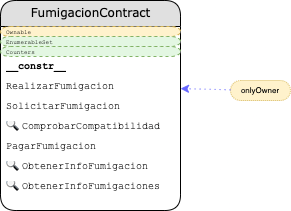

The diagram above was exported from draw.io. Its source (the exported page's mxGraphModel, read from the mxfile embedded in the PNG):
<mxGraphModel dx="1012" dy="2272" grid="1" gridSize="10" guides="1" tooltips="1" connect="1" arrows="1" fold="1" page="1" pageScale="1" pageWidth="827" pageHeight="1169" math="0" shadow="0">
  <root>
    <mxCell id="0" />
    <mxCell id="1" parent="0" />
    <UserObject label="FumigacionContract" rparent="-" type="" override="" placeholders="1" id="2">
      <mxCell style="swimlane;html=1;fontStyle=0;childLayout=stackLayout;horizontal=1;startSize=26;fillColor=#e0e0e0;horizontalStack=0;resizeParent=1;resizeLast=0;collapsible=1;marginBottom=0;swimlaneFillColor=#ffffff;align=center;rounded=1;shadow=0;comic=0;labelBackgroundColor=none;strokeColor=#000000;strokeWidth=1;fontFamily=Verdana;fontSize=12;fontColor=#000000;arcSize=20;" vertex="1" parent="1">
        <mxGeometry x="70" y="210" width="180" height="210" as="geometry" />
      </mxCell>
    </UserObject>
    <UserObject label="Ownable" rparent="0" type="mxgraph.bootstrap.rrect;strokeColor=none" override="fontSize=6" placeholders="1" id="3">
      <mxCell style="shape=mxgraph.bootstrap.rrect;strokeColor=none;html=1;fillColor=#fff2cc;strokeColor=#d6b656;dashed=1;spacingLeft=4;spacingRight=4;whiteSpace=wrap;overflow=hidden;rotatable=0;points=[[0,0.5],[1,0.5]];portConstraint=eastwest;fontFamily=Courier New;fontSize=10;align=left;fontSize=6" vertex="1" parent="2">
        <mxGeometry y="26" width="180" height="10" as="geometry" />
      </mxCell>
    </UserObject>
    <UserObject label="EnumerableSet" rparent="0" type="mxgraph.bootstrap.rrect" override="fontSize=6" placeholders="1" id="4">
      <mxCell style="shape=mxgraph.bootstrap.rrect;html=1;fillColor=#E3F7E2;strokeColor=#82b366;dashed=1;spacingLeft=4;spacingRight=4;whiteSpace=wrap;overflow=hidden;rotatable=0;points=[[0,0.5],[1,0.5]];portConstraint=eastwest;fontFamily=Courier New;fontSize=10;align=left;fontSize=6" vertex="1" parent="2">
        <mxGeometry y="36" width="180" height="10" as="geometry" />
      </mxCell>
    </UserObject>
    <UserObject label="Counters" rparent="0" type="mxgraph.bootstrap.rrect" override="fontSize=6" placeholders="1" id="5">
      <mxCell style="shape=mxgraph.bootstrap.rrect;html=1;fillColor=#E3F7E2;strokeColor=#82b366;dashed=1;spacingLeft=4;spacingRight=4;whiteSpace=wrap;overflow=hidden;rotatable=0;points=[[0,0.5],[1,0.5]];portConstraint=eastwest;fontFamily=Courier New;fontSize=10;align=left;fontSize=6" vertex="1" parent="2">
        <mxGeometry y="46" width="180" height="10" as="geometry" />
      </mxCell>
    </UserObject>
    <UserObject label="&lt;b&gt;__constr__&lt;b&gt;" rparent="0" type="text;strokeColor=none" override="" placeholders="1" id="6">
      <mxCell style="shape=text;strokeColor=none;html=1;fillColor=none;spacingLeft=4;spacingRight=4;whiteSpace=wrap;overflow=hidden;rotatable=0;points=[[0,0.5],[1,0.5]];portConstraint=eastwest;fontFamily=Courier New;fontSize=10;align=left;" vertex="1" parent="2">
        <mxGeometry y="56" width="180" height="20" as="geometry" />
      </mxCell>
    </UserObject>
    <UserObject label="RealizarFumigacion" rparent="0" type="text;strokeColor=none" override="" placeholders="1" id="7">
      <mxCell style="shape=text;strokeColor=none;html=1;fillColor=none;spacingLeft=4;spacingRight=4;whiteSpace=wrap;overflow=hidden;rotatable=0;points=[[0,0.5],[1,0.5]];portConstraint=eastwest;fontFamily=Courier New;fontSize=10;align=left;" vertex="1" parent="2">
        <mxGeometry y="76" width="180" height="20" as="geometry" />
      </mxCell>
    </UserObject>
    <UserObject label="SolicitarFumigacion" rparent="0" type="text;strokeColor=none" override="" placeholders="1" id="8">
      <mxCell style="shape=text;strokeColor=none;html=1;fillColor=none;spacingLeft=4;spacingRight=4;whiteSpace=wrap;overflow=hidden;rotatable=0;points=[[0,0.5],[1,0.5]];portConstraint=eastwest;fontFamily=Courier New;fontSize=10;align=left;" vertex="1" parent="2">
        <mxGeometry y="96" width="180" height="20" as="geometry" />
      </mxCell>
    </UserObject>
    <UserObject label="🔍 ComprobarCompatibilidad" rparent="0" type="text;strokeColor=none" override="" placeholders="1" id="9">
      <mxCell style="shape=text;strokeColor=none;html=1;fillColor=none;spacingLeft=4;spacingRight=4;whiteSpace=wrap;overflow=hidden;rotatable=0;points=[[0,0.5],[1,0.5]];portConstraint=eastwest;fontFamily=Courier New;fontSize=10;align=left;" vertex="1" parent="2">
        <mxGeometry y="116" width="180" height="20" as="geometry" />
      </mxCell>
    </UserObject>
    <UserObject label="PagarFumigacion" rparent="0" type="text;strokeColor=none" override="" placeholders="1" id="10">
      <mxCell style="shape=text;strokeColor=none;html=1;fillColor=none;spacingLeft=4;spacingRight=4;whiteSpace=wrap;overflow=hidden;rotatable=0;points=[[0,0.5],[1,0.5]];portConstraint=eastwest;fontFamily=Courier New;fontSize=10;align=left;" vertex="1" parent="2">
        <mxGeometry y="136" width="180" height="20" as="geometry" />
      </mxCell>
    </UserObject>
    <UserObject label="🔍 ObtenerInfoFumigacion" rparent="0" type="text;strokeColor=none" override="" placeholders="1" id="11">
      <mxCell style="shape=text;strokeColor=none;html=1;fillColor=none;spacingLeft=4;spacingRight=4;whiteSpace=wrap;overflow=hidden;rotatable=0;points=[[0,0.5],[1,0.5]];portConstraint=eastwest;fontFamily=Courier New;fontSize=10;align=left;" vertex="1" parent="2">
        <mxGeometry y="156" width="180" height="20" as="geometry" />
      </mxCell>
    </UserObject>
    <UserObject label="🔍 ObtenerInfoFumigaciones" rparent="0" type="text;strokeColor=none" override="" placeholders="1" id="12">
      <mxCell style="shape=text;strokeColor=none;html=1;fillColor=none;spacingLeft=4;spacingRight=4;whiteSpace=wrap;overflow=hidden;rotatable=0;points=[[0,0.5],[1,0.5]];portConstraint=eastwest;fontFamily=Courier New;fontSize=10;align=left;" vertex="1" parent="2">
        <mxGeometry y="176" width="180" height="20" as="geometry" />
      </mxCell>
    </UserObject>
    <UserObject label="onlyOwner" rparent="-" type="mxgraph.bootstrap.rrect" override="strokeColor=#d79b00;dashed=1;align=center;rSize=10;fontStyle=0;whiteSpace=wrap;dashPattern=1 1;strokeColor=#d6b656;fontSize=8;fontFamily=Helvetica" placeholders="1" id="13">
      <mxCell style="shape=mxgraph.bootstrap.rrect;html=1;fillColor=#fff2cc;spacingLeft=4;spacingRight=4;whiteSpace=wrap;overflow=hidden;rotatable=0;points=[[0,0.5],[1,0.5]];portConstraint=eastwest;fontFamily=Courier New;fontSize=10;align=left;strokeColor=#d79b00;dashed=1;align=center;rSize=10;fontStyle=0;whiteSpace=wrap;dashPattern=1 1;strokeColor=#d6b656;fontSize=8;fontFamily=Helvetica" vertex="1" parent="1">
        <mxGeometry x="300" y="290" width="60" height="20" as="geometry" />
      </mxCell>
    </UserObject>
    <mxCell id="14" value="" style="curved=1;fontSize=11;noEdgeStyle=1;strokeColor=#6666FF;dashed=1;dashPattern=1 4;" edge="1" source="13" target="7" parent="1">
      <mxGeometry relative="1" as="geometry" />
    </mxCell>
  </root>
</mxGraphModel>